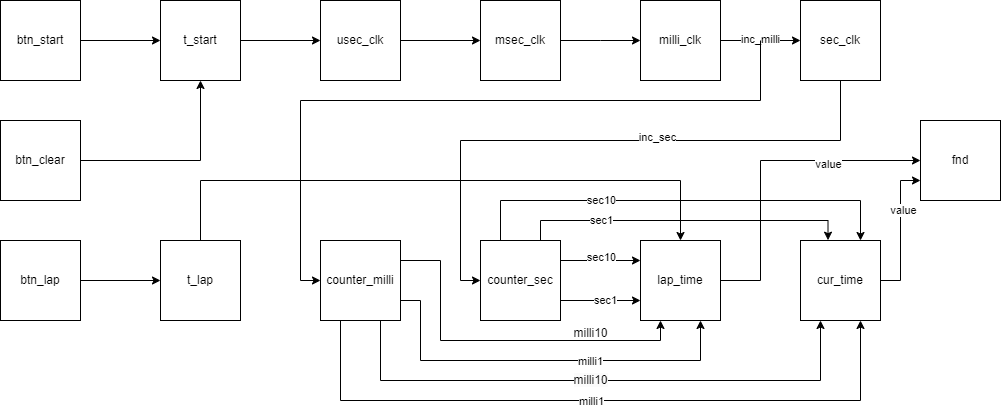

The diagram above was exported from draw.io. Its source (the exported page's mxGraphModel, read from the mxfile embedded in the PNG):
<mxGraphModel dx="1195" dy="622" grid="1" gridSize="10" guides="1" tooltips="1" connect="1" arrows="1" fold="1" page="1" pageScale="1" pageWidth="1920" pageHeight="1200" background="none" math="0" shadow="0">
  <root>
    <mxCell id="0" />
    <mxCell id="1" parent="0" />
    <mxCell id="432gMLn9EfhlzqXTCrr4-38" value="" style="edgeStyle=orthogonalEdgeStyle;rounded=0;orthogonalLoop=1;jettySize=auto;html=1;" edge="1" parent="1" source="432gMLn9EfhlzqXTCrr4-20" target="432gMLn9EfhlzqXTCrr4-23">
      <mxGeometry relative="1" as="geometry" />
    </mxCell>
    <mxCell id="432gMLn9EfhlzqXTCrr4-78" value="inc_milli" style="edgeLabel;html=1;align=center;verticalAlign=middle;resizable=0;points=[];" vertex="1" connectable="0" parent="432gMLn9EfhlzqXTCrr4-38">
      <mxGeometry y="1" relative="1" as="geometry">
        <mxPoint as="offset" />
      </mxGeometry>
    </mxCell>
    <mxCell id="432gMLn9EfhlzqXTCrr4-40" style="edgeStyle=orthogonalEdgeStyle;rounded=0;orthogonalLoop=1;jettySize=auto;html=1;entryX=0;entryY=0.5;entryDx=0;entryDy=0;" edge="1" parent="1" target="432gMLn9EfhlzqXTCrr4-24">
      <mxGeometry relative="1" as="geometry">
        <mxPoint x="840" y="80" as="sourcePoint" />
        <Array as="points">
          <mxPoint x="840" y="140" />
          <mxPoint x="380" y="140" />
          <mxPoint x="380" y="320" />
        </Array>
      </mxGeometry>
    </mxCell>
    <mxCell id="432gMLn9EfhlzqXTCrr4-20" value="&lt;span style=&quot;text-wrap: nowrap;&quot;&gt;milli_clk&lt;/span&gt;" style="whiteSpace=wrap;html=1;aspect=fixed;" vertex="1" parent="1">
      <mxGeometry x="720" y="40" width="80" height="80" as="geometry" />
    </mxCell>
    <mxCell id="432gMLn9EfhlzqXTCrr4-80" style="edgeStyle=orthogonalEdgeStyle;rounded=0;orthogonalLoop=1;jettySize=auto;html=1;exitX=1;exitY=0.5;exitDx=0;exitDy=0;entryX=0;entryY=0.75;entryDx=0;entryDy=0;" edge="1" parent="1" source="432gMLn9EfhlzqXTCrr4-21" target="432gMLn9EfhlzqXTCrr4-77">
      <mxGeometry relative="1" as="geometry" />
    </mxCell>
    <mxCell id="432gMLn9EfhlzqXTCrr4-83" value="value" style="edgeLabel;html=1;align=center;verticalAlign=middle;resizable=0;points=[];" vertex="1" connectable="0" parent="432gMLn9EfhlzqXTCrr4-80">
      <mxGeometry x="0.3024" y="-3" relative="1" as="geometry">
        <mxPoint as="offset" />
      </mxGeometry>
    </mxCell>
    <mxCell id="432gMLn9EfhlzqXTCrr4-21" value="cur_time" style="whiteSpace=wrap;html=1;aspect=fixed;" vertex="1" parent="1">
      <mxGeometry x="880" y="280" width="80" height="80" as="geometry" />
    </mxCell>
    <mxCell id="432gMLn9EfhlzqXTCrr4-43" style="edgeStyle=orthogonalEdgeStyle;rounded=0;orthogonalLoop=1;jettySize=auto;html=1;entryX=0;entryY=0.25;entryDx=0;entryDy=0;exitX=1;exitY=0.25;exitDx=0;exitDy=0;" edge="1" parent="1" source="432gMLn9EfhlzqXTCrr4-22" target="432gMLn9EfhlzqXTCrr4-31">
      <mxGeometry relative="1" as="geometry" />
    </mxCell>
    <mxCell id="432gMLn9EfhlzqXTCrr4-50" value="sec10" style="edgeLabel;html=1;align=center;verticalAlign=middle;resizable=0;points=[];" vertex="1" connectable="0" parent="432gMLn9EfhlzqXTCrr4-43">
      <mxGeometry x="0.0833" y="3" relative="1" as="geometry">
        <mxPoint x="-3" as="offset" />
      </mxGeometry>
    </mxCell>
    <mxCell id="432gMLn9EfhlzqXTCrr4-49" style="edgeStyle=orthogonalEdgeStyle;rounded=0;orthogonalLoop=1;jettySize=auto;html=1;exitX=1;exitY=0.75;exitDx=0;exitDy=0;entryX=0;entryY=0.75;entryDx=0;entryDy=0;" edge="1" parent="1" source="432gMLn9EfhlzqXTCrr4-22" target="432gMLn9EfhlzqXTCrr4-31">
      <mxGeometry relative="1" as="geometry" />
    </mxCell>
    <mxCell id="432gMLn9EfhlzqXTCrr4-51" value="sec1" style="edgeLabel;html=1;align=center;verticalAlign=middle;resizable=0;points=[];" vertex="1" connectable="0" parent="432gMLn9EfhlzqXTCrr4-49">
      <mxGeometry x="0.125" relative="1" as="geometry">
        <mxPoint as="offset" />
      </mxGeometry>
    </mxCell>
    <mxCell id="432gMLn9EfhlzqXTCrr4-65" style="edgeStyle=orthogonalEdgeStyle;rounded=0;orthogonalLoop=1;jettySize=auto;html=1;exitX=0.25;exitY=0;exitDx=0;exitDy=0;entryX=0.75;entryY=0;entryDx=0;entryDy=0;" edge="1" parent="1" source="432gMLn9EfhlzqXTCrr4-22" target="432gMLn9EfhlzqXTCrr4-21">
      <mxGeometry relative="1" as="geometry">
        <Array as="points">
          <mxPoint x="580" y="240" />
          <mxPoint x="940" y="240" />
        </Array>
      </mxGeometry>
    </mxCell>
    <mxCell id="432gMLn9EfhlzqXTCrr4-69" value="sec10" style="edgeLabel;html=1;align=center;verticalAlign=middle;resizable=0;points=[];" vertex="1" connectable="0" parent="432gMLn9EfhlzqXTCrr4-65">
      <mxGeometry x="-0.0265" relative="1" as="geometry">
        <mxPoint x="-74" as="offset" />
      </mxGeometry>
    </mxCell>
    <mxCell id="432gMLn9EfhlzqXTCrr4-22" value="&lt;span style=&quot;text-wrap: nowrap;&quot;&gt;counter_sec&lt;/span&gt;" style="whiteSpace=wrap;html=1;aspect=fixed;" vertex="1" parent="1">
      <mxGeometry x="560" y="280" width="80" height="80" as="geometry" />
    </mxCell>
    <mxCell id="432gMLn9EfhlzqXTCrr4-41" style="edgeStyle=orthogonalEdgeStyle;rounded=0;orthogonalLoop=1;jettySize=auto;html=1;exitX=0.5;exitY=1;exitDx=0;exitDy=0;entryX=0;entryY=0.5;entryDx=0;entryDy=0;" edge="1" parent="1" source="432gMLn9EfhlzqXTCrr4-23" target="432gMLn9EfhlzqXTCrr4-22">
      <mxGeometry relative="1" as="geometry">
        <Array as="points">
          <mxPoint x="920" y="180" />
          <mxPoint x="540" y="180" />
          <mxPoint x="540" y="320" />
        </Array>
      </mxGeometry>
    </mxCell>
    <mxCell id="432gMLn9EfhlzqXTCrr4-56" value="inc_sec" style="edgeLabel;html=1;align=center;verticalAlign=middle;resizable=0;points=[];" vertex="1" connectable="0" parent="432gMLn9EfhlzqXTCrr4-41">
      <mxGeometry x="-0.19" y="-3" relative="1" as="geometry">
        <mxPoint as="offset" />
      </mxGeometry>
    </mxCell>
    <mxCell id="432gMLn9EfhlzqXTCrr4-23" value="&lt;span style=&quot;text-wrap: nowrap;&quot;&gt;sec_clk&lt;/span&gt;" style="whiteSpace=wrap;html=1;aspect=fixed;" vertex="1" parent="1">
      <mxGeometry x="880" y="40" width="80" height="80" as="geometry" />
    </mxCell>
    <mxCell id="432gMLn9EfhlzqXTCrr4-42" style="edgeStyle=orthogonalEdgeStyle;rounded=0;orthogonalLoop=1;jettySize=auto;html=1;exitX=1;exitY=0.5;exitDx=0;exitDy=0;entryX=0.75;entryY=1;entryDx=0;entryDy=0;" edge="1" parent="1" source="432gMLn9EfhlzqXTCrr4-24" target="432gMLn9EfhlzqXTCrr4-31">
      <mxGeometry relative="1" as="geometry">
        <Array as="points">
          <mxPoint x="480" y="340" />
          <mxPoint x="500" y="340" />
          <mxPoint x="500" y="400" />
          <mxPoint x="780" y="400" />
        </Array>
      </mxGeometry>
    </mxCell>
    <mxCell id="432gMLn9EfhlzqXTCrr4-47" value="milli1" style="edgeLabel;html=1;align=center;verticalAlign=middle;resizable=0;points=[];" vertex="1" connectable="0" parent="432gMLn9EfhlzqXTCrr4-42">
      <mxGeometry x="0.4087" y="-1" relative="1" as="geometry">
        <mxPoint x="-26" as="offset" />
      </mxGeometry>
    </mxCell>
    <mxCell id="432gMLn9EfhlzqXTCrr4-46" style="edgeStyle=orthogonalEdgeStyle;rounded=0;orthogonalLoop=1;jettySize=auto;html=1;exitX=1;exitY=0.25;exitDx=0;exitDy=0;entryX=0.25;entryY=1;entryDx=0;entryDy=0;" edge="1" parent="1" source="432gMLn9EfhlzqXTCrr4-24" target="432gMLn9EfhlzqXTCrr4-31">
      <mxGeometry relative="1" as="geometry">
        <Array as="points">
          <mxPoint x="520" y="300" />
          <mxPoint x="520" y="380" />
          <mxPoint x="740" y="380" />
        </Array>
      </mxGeometry>
    </mxCell>
    <mxCell id="432gMLn9EfhlzqXTCrr4-59" style="edgeStyle=orthogonalEdgeStyle;rounded=0;orthogonalLoop=1;jettySize=auto;html=1;exitX=0.25;exitY=1;exitDx=0;exitDy=0;entryX=0.75;entryY=1;entryDx=0;entryDy=0;" edge="1" parent="1" source="432gMLn9EfhlzqXTCrr4-24" target="432gMLn9EfhlzqXTCrr4-21">
      <mxGeometry relative="1" as="geometry">
        <Array as="points">
          <mxPoint x="420" y="440" />
          <mxPoint x="940" y="440" />
        </Array>
      </mxGeometry>
    </mxCell>
    <mxCell id="432gMLn9EfhlzqXTCrr4-64" value="milli1" style="edgeLabel;html=1;align=center;verticalAlign=middle;resizable=0;points=[];" vertex="1" connectable="0" parent="432gMLn9EfhlzqXTCrr4-59">
      <mxGeometry x="0.3309" y="-1" relative="1" as="geometry">
        <mxPoint x="-122" as="offset" />
      </mxGeometry>
    </mxCell>
    <mxCell id="432gMLn9EfhlzqXTCrr4-60" style="edgeStyle=orthogonalEdgeStyle;rounded=0;orthogonalLoop=1;jettySize=auto;html=1;exitX=0.75;exitY=1;exitDx=0;exitDy=0;entryX=0.25;entryY=1;entryDx=0;entryDy=0;" edge="1" parent="1" source="432gMLn9EfhlzqXTCrr4-24" target="432gMLn9EfhlzqXTCrr4-21">
      <mxGeometry relative="1" as="geometry">
        <Array as="points">
          <mxPoint x="460" y="420" />
          <mxPoint x="900" y="420" />
        </Array>
      </mxGeometry>
    </mxCell>
    <mxCell id="432gMLn9EfhlzqXTCrr4-61" value="&lt;span style=&quot;color: rgba(0, 0, 0, 0); font-family: monospace; font-size: 0px; text-align: start; background-color: rgb(251, 251, 251);&quot;&gt;%3CmxGraphModel%3E%3Croot%3E%3CmxCell%20id%3D%220%22%2F%3E%3CmxCell%20id%3D%221%22%20parent%3D%220%22%2F%3E%3CmxCell%20id%3D%222%22%20value%3D%22milli10%22%20style%3D%22text%3Bhtml%3D1%3Balign%3Dcenter%3BverticalAlign%3Dmiddle%3Bresizable%3D0%3Bpoints%3D%5B%5D%3Bautosize%3D1%3BstrokeColor%3Dnone%3BfillColor%3Dnone%3B%22%20vertex%3D%221%22%20parent%3D%221%22%3E%3CmxGeometry%20x%3D%22480%22%20y%3D%22358%22%20width%3D%2260%22%20height%3D%2230%22%20as%3D%22geometry%22%2F%3E%3C%2FmxCell%3E%3C%2Froot%3E%3C%2FmxGraphModel%3E&lt;/span&gt;&lt;div&gt;&lt;span style=&quot;color: rgba(0, 0, 0, 0); font-family: monospace; font-size: 0px; text-align: start; background-color: rgb(251, 251, 251);&quot;&gt;&lt;br&gt;&lt;/span&gt;&lt;/div&gt;" style="edgeLabel;html=1;align=center;verticalAlign=middle;resizable=0;points=[];" vertex="1" connectable="0" parent="432gMLn9EfhlzqXTCrr4-60">
      <mxGeometry x="0.244" y="-3" relative="1" as="geometry">
        <mxPoint as="offset" />
      </mxGeometry>
    </mxCell>
    <mxCell id="432gMLn9EfhlzqXTCrr4-62" value="&lt;span style=&quot;font-size: 12px; background-color: rgb(251, 251, 251);&quot;&gt;milli10&lt;/span&gt;" style="edgeLabel;html=1;align=center;verticalAlign=middle;resizable=0;points=[];" vertex="1" connectable="0" parent="432gMLn9EfhlzqXTCrr4-60">
      <mxGeometry x="0.2917" y="-1" relative="1" as="geometry">
        <mxPoint x="-92" y="-1" as="offset" />
      </mxGeometry>
    </mxCell>
    <mxCell id="432gMLn9EfhlzqXTCrr4-24" value="&lt;span style=&quot;text-wrap: nowrap;&quot;&gt;counter_milli&lt;/span&gt;" style="whiteSpace=wrap;html=1;aspect=fixed;" vertex="1" parent="1">
      <mxGeometry x="400" y="280" width="80" height="80" as="geometry" />
    </mxCell>
    <mxCell id="432gMLn9EfhlzqXTCrr4-36" value="" style="edgeStyle=orthogonalEdgeStyle;rounded=0;orthogonalLoop=1;jettySize=auto;html=1;" edge="1" parent="1" source="432gMLn9EfhlzqXTCrr4-25">
      <mxGeometry relative="1" as="geometry">
        <mxPoint x="720" y="80" as="targetPoint" />
      </mxGeometry>
    </mxCell>
    <mxCell id="432gMLn9EfhlzqXTCrr4-25" value="&lt;span style=&quot;text-wrap: nowrap;&quot;&gt;msec_clk&lt;/span&gt;" style="whiteSpace=wrap;html=1;aspect=fixed;" vertex="1" parent="1">
      <mxGeometry x="560" y="40" width="80" height="80" as="geometry" />
    </mxCell>
    <mxCell id="432gMLn9EfhlzqXTCrr4-35" value="" style="edgeStyle=orthogonalEdgeStyle;rounded=0;orthogonalLoop=1;jettySize=auto;html=1;" edge="1" parent="1" source="432gMLn9EfhlzqXTCrr4-27" target="432gMLn9EfhlzqXTCrr4-25">
      <mxGeometry relative="1" as="geometry" />
    </mxCell>
    <mxCell id="432gMLn9EfhlzqXTCrr4-27" value="&lt;span style=&quot;text-wrap: nowrap;&quot;&gt;usec_clk&lt;/span&gt;" style="whiteSpace=wrap;html=1;aspect=fixed;" vertex="1" parent="1">
      <mxGeometry x="400" y="40" width="80" height="80" as="geometry" />
    </mxCell>
    <mxCell id="432gMLn9EfhlzqXTCrr4-53" style="edgeStyle=orthogonalEdgeStyle;rounded=0;orthogonalLoop=1;jettySize=auto;html=1;entryX=0.5;entryY=1;entryDx=0;entryDy=0;" edge="1" parent="1" source="432gMLn9EfhlzqXTCrr4-29" target="432gMLn9EfhlzqXTCrr4-34">
      <mxGeometry relative="1" as="geometry" />
    </mxCell>
    <mxCell id="432gMLn9EfhlzqXTCrr4-29" value="btn_clear" style="whiteSpace=wrap;html=1;aspect=fixed;" vertex="1" parent="1">
      <mxGeometry x="80" y="160" width="80" height="80" as="geometry" />
    </mxCell>
    <mxCell id="432gMLn9EfhlzqXTCrr4-54" value="" style="edgeStyle=orthogonalEdgeStyle;rounded=0;orthogonalLoop=1;jettySize=auto;html=1;" edge="1" parent="1" source="432gMLn9EfhlzqXTCrr4-30" target="432gMLn9EfhlzqXTCrr4-34">
      <mxGeometry relative="1" as="geometry" />
    </mxCell>
    <mxCell id="432gMLn9EfhlzqXTCrr4-30" value="btn_start" style="whiteSpace=wrap;html=1;aspect=fixed;" vertex="1" parent="1">
      <mxGeometry x="80" y="40" width="80" height="80" as="geometry" />
    </mxCell>
    <mxCell id="432gMLn9EfhlzqXTCrr4-79" style="edgeStyle=orthogonalEdgeStyle;rounded=0;orthogonalLoop=1;jettySize=auto;html=1;entryX=0;entryY=0.5;entryDx=0;entryDy=0;" edge="1" parent="1" source="432gMLn9EfhlzqXTCrr4-31" target="432gMLn9EfhlzqXTCrr4-77">
      <mxGeometry relative="1" as="geometry">
        <Array as="points">
          <mxPoint x="840" y="320" />
          <mxPoint x="840" y="200" />
        </Array>
      </mxGeometry>
    </mxCell>
    <mxCell id="432gMLn9EfhlzqXTCrr4-82" value="value" style="edgeLabel;html=1;align=center;verticalAlign=middle;resizable=0;points=[];" vertex="1" connectable="0" parent="432gMLn9EfhlzqXTCrr4-79">
      <mxGeometry x="0.4219" y="-4" relative="1" as="geometry">
        <mxPoint as="offset" />
      </mxGeometry>
    </mxCell>
    <mxCell id="432gMLn9EfhlzqXTCrr4-31" value="lap_time" style="whiteSpace=wrap;html=1;aspect=fixed;" vertex="1" parent="1">
      <mxGeometry x="720" y="280" width="80" height="80" as="geometry" />
    </mxCell>
    <mxCell id="432gMLn9EfhlzqXTCrr4-75" style="edgeStyle=orthogonalEdgeStyle;rounded=0;orthogonalLoop=1;jettySize=auto;html=1;entryX=0;entryY=0.5;entryDx=0;entryDy=0;" edge="1" parent="1" source="432gMLn9EfhlzqXTCrr4-34" target="432gMLn9EfhlzqXTCrr4-27">
      <mxGeometry relative="1" as="geometry" />
    </mxCell>
    <mxCell id="432gMLn9EfhlzqXTCrr4-34" value="t_start" style="whiteSpace=wrap;html=1;aspect=fixed;" vertex="1" parent="1">
      <mxGeometry x="240" y="40" width="80" height="80" as="geometry" />
    </mxCell>
    <mxCell id="432gMLn9EfhlzqXTCrr4-48" value="milli10" style="text;html=1;align=center;verticalAlign=middle;resizable=0;points=[];autosize=1;strokeColor=none;fillColor=none;" vertex="1" parent="1">
      <mxGeometry x="640" y="358" width="60" height="30" as="geometry" />
    </mxCell>
    <mxCell id="432gMLn9EfhlzqXTCrr4-66" style="edgeStyle=orthogonalEdgeStyle;rounded=0;orthogonalLoop=1;jettySize=auto;html=1;exitX=0.75;exitY=0;exitDx=0;exitDy=0;entryX=0.344;entryY=-0.004;entryDx=0;entryDy=0;entryPerimeter=0;" edge="1" parent="1" source="432gMLn9EfhlzqXTCrr4-22" target="432gMLn9EfhlzqXTCrr4-21">
      <mxGeometry relative="1" as="geometry" />
    </mxCell>
    <mxCell id="432gMLn9EfhlzqXTCrr4-70" value="sec1" style="edgeLabel;html=1;align=center;verticalAlign=middle;resizable=0;points=[];" vertex="1" connectable="0" parent="432gMLn9EfhlzqXTCrr4-66">
      <mxGeometry x="-0.0882" y="-1" relative="1" as="geometry">
        <mxPoint x="-69" y="-1" as="offset" />
      </mxGeometry>
    </mxCell>
    <mxCell id="432gMLn9EfhlzqXTCrr4-76" style="edgeStyle=orthogonalEdgeStyle;rounded=0;orthogonalLoop=1;jettySize=auto;html=1;entryX=0.5;entryY=0;entryDx=0;entryDy=0;" edge="1" parent="1" source="432gMLn9EfhlzqXTCrr4-71" target="432gMLn9EfhlzqXTCrr4-31">
      <mxGeometry relative="1" as="geometry">
        <Array as="points">
          <mxPoint x="280" y="220" />
          <mxPoint x="760" y="220" />
        </Array>
      </mxGeometry>
    </mxCell>
    <mxCell id="432gMLn9EfhlzqXTCrr4-71" value="t_lap" style="whiteSpace=wrap;html=1;aspect=fixed;" vertex="1" parent="1">
      <mxGeometry x="240" y="280" width="80" height="80" as="geometry" />
    </mxCell>
    <mxCell id="432gMLn9EfhlzqXTCrr4-74" style="edgeStyle=orthogonalEdgeStyle;rounded=0;orthogonalLoop=1;jettySize=auto;html=1;entryX=0;entryY=0.5;entryDx=0;entryDy=0;" edge="1" parent="1" source="432gMLn9EfhlzqXTCrr4-72" target="432gMLn9EfhlzqXTCrr4-71">
      <mxGeometry relative="1" as="geometry" />
    </mxCell>
    <mxCell id="432gMLn9EfhlzqXTCrr4-72" value="btn_lap" style="whiteSpace=wrap;html=1;aspect=fixed;" vertex="1" parent="1">
      <mxGeometry x="80" y="280" width="80" height="80" as="geometry" />
    </mxCell>
    <mxCell id="432gMLn9EfhlzqXTCrr4-77" value="fnd" style="whiteSpace=wrap;html=1;aspect=fixed;" vertex="1" parent="1">
      <mxGeometry x="1000" y="160" width="80" height="80" as="geometry" />
    </mxCell>
  </root>
</mxGraphModel>